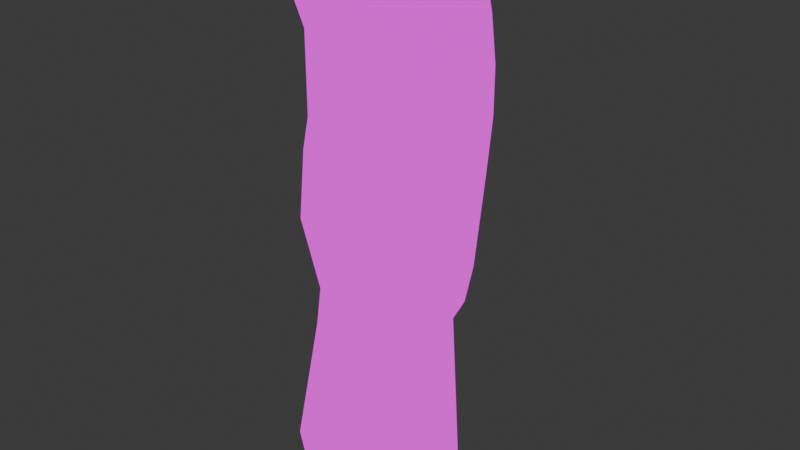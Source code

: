 # Source: Hand.blend  (saved by Blender 4.0.36; exported with 4.5.12 LTS)
import bpy
from mathutils import Matrix  # noqa: F401  (used for matrix-valued properties, if any)

bpy.ops.wm.read_factory_settings(use_empty=True)
scene = bpy.context.scene
scene.name = 'Scene'

# ---- collections
col_hand = bpy.data.collections.new('Hand'); scene.collection.children.link(col_hand)

# ---- images (referenced by path relative to the original .blend; pixels are not part of the script)
import os
ASSET_DIR = os.environ.get("B2B_ASSET_DIR", "")  # directory of the original .blend (textures are referenced by path, not embedded)
HERE = os.path.dirname(os.path.abspath(__file__))  # packed textures are extracted next to this script under _unpacked/

def load_image(name, relpath, width, height, colorspace="sRGB"):
    """Load a texture the original file referenced (path relative to the .blend, or extracted next to this script)."""
    p = next((c for c in (os.path.join(HERE, relpath), os.path.join(ASSET_DIR, relpath)) if relpath and os.path.exists(c)), "")
    if p:
        img = bpy.data.images.load(p, check_existing=True)
        img.name = name
    else:  # same state as the original file: an image datablock whose file is absent (Cycles renders it pink)
        img = bpy.data.images.new(name, width, height)
        img.source = "FILE"
        img.filepath = "//" + (relpath or name)
    img.colorspace_settings.name = colorspace
    return img
img_pixeltexturegrid_1024_png = load_image('PixelTextureGrid_1024.png', 'PixelTextureGrid_1024.png', 1024, 1024, 'sRGB')
img_accesories_tex_png = load_image('Accesories_Tex.png', 'Accesories_Tex.png', 1024, 1024, 'sRGB')

# ---- materials (node trees are filled in below, after node groups)
mat_material = bpy.data.materials.new('Material')
mat_material.use_transparent_shadow = False

# ---- material node trees
mat_material.use_nodes = True; mat_material.node_tree.nodes.clear()
_N = mat_material.node_tree.nodes; _L = mat_material.node_tree.links
n0 = _N.new('ShaderNodeBsdfPrincipled'); n0.name = 'Principled BSDF'; n0.location = (10, 300)
n0.inputs[3].default_value = 1.45
n1 = _N.new('ShaderNodeOutputMaterial'); n1.name = 'Material Output'; n1.location = (300, 300)
n2 = _N.new('ShaderNodeTexImage'); n2.name = 'Image Texture.001'; n2.location = (-496, 89)
n2.image = img_pixeltexturegrid_1024_png
n2.interpolation = 'Closest'
n3 = _N.new('ShaderNodeTexImage'); n3.name = 'Image Texture'; n3.location = (-499, 390)
n3.image = img_accesories_tex_png
n3.interpolation = 'Closest'
n4 = _N.new('ShaderNodeMix'); n4.name = 'Mix'; n4.location = (-170, 311)
n4.data_type = 'RGBA'
_L.new(n3.outputs[0], n4.inputs[7])
_L.new(n2.outputs[0], n4.inputs[6])
_L.new(n3.outputs[1], n4.inputs[0])
_L.new(n4.outputs[2], n1.inputs[0])
n1.is_active_output = True

# ---- world
world_world = bpy.data.worlds.new('World'); scene.world = world_world
world_world.use_nodes = True; world_world.node_tree.nodes.clear()
_N = world_world.node_tree.nodes; _L = world_world.node_tree.links
n0 = _N.new('ShaderNodeOutputWorld'); n0.name = 'World Output'; n0.location = (300, 300)
n1 = _N.new('ShaderNodeBackground'); n1.name = 'Background'; n1.location = (10, 300)
n1.inputs[0].default_value = (0.05088, 0.05088, 0.05088, 1.0)
_L.new(n1.outputs[0], n0.inputs[0])
n0.is_active_output = True
world_world.color = (0.05088, 0.05088, 0.05088)
world_world.use_sun_shadow = False
world_world.sun_shadow_jitter_overblur = 0.0

# ---- meshes
me_cube_001 = bpy.data.meshes.new('Cube.001')
me_cube_001.from_pydata([(-0.3438, 0.1875, 0.6875), (-0.3438, 0.0, 0.6875), (0.375, 0.1875, 0.8125), (0.375, 0.0, 0.8125), (-0.1562, 0.0, 0.7188), (0.03125, 0.0, 0.8125), (0.2188, 0.0, 0.8125), (0.2188, 0.1875, 0.8125), (0.03125, 0.1875, 0.8125), (-0.1562, 0.1875, 0.7188), (-0.3438, 0.1875, 0.5625), (-0.3438, -0.03125, 0.5625), (0.375, -0.0625, 0.5938), (0.375, 0.1562, 0.5938), (0.1875, 0.1875, 0.5938), (-0.03125, 0.1875, 0.5938), (-0.1562, 0.1875, 0.5938), (-0.1562, 0.0, 0.5938), (-0.03125, 0.0, 0.5938), (0.125, 0.0, 0.5938), (0.03125, -0.0625, 1.5), (0.0, -0.0625, 1.406), (-0.1562, -0.0625, 1.406), (-0.1875, -0.0625, 1.188), (-0.1875, 0.09375, 1.188), (0.375, 0.09375, 1.406), (0.375, -0.0625, 1.406), (0.2188, -0.0625, 1.406), (-0.3438, -0.0625, 1.188), (-0.3438, 0.09375, 1.188), (-0.3438, 0.1875, 0.75), (-0.3438, 0.0, 0.75), (0.1875, 0.0, 0.8438), (0.2188, 0.0, 0.8438), (0.375, 0.0, 0.8438), (0.375, 0.1875, 0.8438), (-0.1875, 0.1875, 0.7812), (-0.1562, 0.1875, 0.8438), (-0.1875, 0.0, 0.7812), (-0.1562, 0.0, 0.8438), (0.0, 0.0, 0.8438), (0.03125, 0.0, 0.8438), (0.2188, 0.1875, 0.8438), (0.1875, 0.1875, 0.8438), (0.03125, 0.1875, 0.8438), (0.0, 0.1875, 0.8438), (0.1875, -0.0625, 1.5), (0.2188, 0.09375, 1.406), (0.1875, 0.09375, 1.5), (0.03125, 0.09375, 1.5), (0.0, 0.09375, 1.406), (-0.1562, 0.09375, 1.406), (0.375, 0.03125, 1.0), (0.375, 0.0, 1.188), (0.375, 0.1562, 1.188), (0.375, 0.1875, 1.0), (0.2188, 0.1875, 1.0), (0.2188, 0.1562, 1.188), (0.2188, 0.0, 1.188), (0.2188, 0.03125, 1.0), (0.03125, 0.0, 1.25), (0.03125, 0.03125, 1.031), (0.1875, 0.1875, 1.031), (0.1875, 0.1875, 1.25), (0.03125, 0.1875, 1.031), (0.03125, 0.1875, 1.25), (0.1875, 0.0, 1.25), (0.1875, 0.03125, 1.031), (-0.1562, 0.03125, 1.0), (-0.1562, 0.0, 1.188), (0.0, 0.0, 1.188), (0.0, 0.03125, 1.0), (-0.1562, 0.1875, 1.0), (-0.1562, 0.1875, 1.188), (0.0, 0.1875, 1.0), (0.0, 0.1875, 1.188), (-0.1875, 0.0, 1.031), (-0.1875, 0.0, 0.9062), (-0.1875, 0.1562, 1.031), (-0.1875, 0.1875, 0.9062), (-0.3438, 0.0, 0.9062), (-0.3438, 0.0, 1.031), (-0.3438, 0.1875, 0.9062), (-0.3438, 0.1562, 1.031), (0.4688, -0.2188, 0.375), (0.4688, -0.03125, 0.3438), (0.4375, 0.03125, 0.5625), (0.3125, -0.1875, 0.4062), (0.4688, -0.125, 0.6875), (0.5938, -0.25, 0.6562), (0.5938, -0.1875, 0.625), (0.5312, -0.09375, 0.6562), (0.4688, -0.2812, 0.6875), (0.4375, -0.1562, 0.6875), (0.5, -0.125, 0.9062), (0.5625, -0.2188, 0.9375), (0.5938, -0.1875, 0.9062), (0.5312, -0.09375, 0.875), (0.5, -0.25, 0.9375), (0.4688, -0.1562, 0.9062), (0.3438, 0.1562, 0.3125), (-0.3438, 0.1562, 0.2812), (-0.1562, 0.1875, 0.2812), (0.125, -0.03125, 0.3438), (-0.03125, 0.1875, 0.2812), (-0.03125, -0.03125, 0.3438), (-0.3438, -0.0625, 0.2812), (0.1562, 0.1875, 0.2812), (-0.1562, -0.03125, 0.3438), (-0.1562, -0.0625, 0.0), (0.125, 0.2188, 0.0), (0.09375, -0.125, 0.0), (-0.03125, -0.09375, 0.0), (-0.125, 0.2188, 0.0), (-0.03125, 0.2188, 0.0), (0.09375, -0.2188, -0.75), (-0.125, 0.2812, -0.75), (-0.1562, -0.1875, -0.75), (0.125, 0.2812, -0.75), (-0.03125, -0.1875, -0.75), (-0.03125, 0.2812, -0.75), (0.09375, -0.1562, -0.375), (-0.125, 0.25, -0.375), (-0.03125, 0.25, -0.375), (-0.03125, -0.125, -0.375), (0.125, 0.25, -0.375), (-0.1562, -0.125, -0.375), (-0.2188, 0.1875, 0.0), (-0.3125, 0.125, 0.0), (-0.3125, 0.1562, 0.125), (-0.375, 0.09375, -0.75), (-0.2188, 0.25, -0.75), (-0.2188, 0.2188, -0.375), (-0.3438, 0.09375, -0.375), (0.3125, 0.03125, 0.0), (0.2188, 0.1875, 0.0), (0.3125, 0.1562, 0.125), (0.3438, 0.09375, 0.09375), (0.2188, 0.25, -0.75), (0.375, 0.03125, -0.75), (0.2188, 0.2188, -0.375), (0.3438, 0.03125, -0.375), (-0.3125, 0.03125, 0.0), (-0.25, -0.0625, 0.0), (-0.3125, -0.03125, 0.125), (-0.25, -0.1875, -0.75), (-0.375, -0.09375, -0.75), (-0.3438, -0.03125, -0.375), (-0.25, -0.125, -0.375), (0.1875, -0.1562, 0.0), (0.3125, -0.0625, 0.0), (0.3438, -0.1875, 0.09375), (0.375, -0.09375, -0.75), (0.25, -0.2188, -0.75), (0.2188, -0.1875, -0.375), (0.3438, -0.0625, -0.375)], [], [(10, 11, 1, 0), (19, 12, 3, 6), (12, 13, 2, 3), (16, 10, 0, 9), (78, 24, 23, 76), (13, 14, 7, 2), (14, 15, 8, 7), (15, 16, 9, 8), (11, 17, 4, 1), (17, 18, 5, 4), (18, 19, 6, 5), (112, 111, 103, 105), (109, 112, 105, 108), (109, 143, 148, 126), (114, 113, 102, 104), (110, 114, 104, 107), (149, 151, 84, 87, 111), (12, 86, 13), (113, 127, 129, 101, 102), (65, 49, 48, 63), (60, 20, 49, 65), (21, 50, 51, 22), (76, 23, 28, 81), (7, 43, 32, 6), (6, 33, 42, 7), (8, 45, 40, 5), (30, 0, 1, 31), (33, 6, 3, 34), (34, 3, 2, 35), (36, 9, 0, 30), (31, 1, 4, 38), (39, 4, 5, 40), (41, 5, 6, 32), (35, 2, 7, 42), (43, 7, 8, 44), (45, 8, 9, 37), (5, 41, 44, 8), (9, 36, 38, 4), (4, 39, 37, 9), (26, 25, 47, 27), (46, 48, 49, 20), (23, 24, 29, 28), (70, 21, 22, 69), (69, 22, 51, 73), (54, 25, 26, 53), (73, 51, 50, 75), (81, 28, 29, 83), (66, 46, 20, 60), (63, 48, 46, 66), (83, 29, 24, 78), (58, 27, 47, 57), (57, 47, 25, 54), (75, 50, 21, 70), (53, 26, 27, 58), (34, 52, 59, 33), (52, 53, 58, 59), (42, 56, 55, 35), (56, 57, 54, 55), (33, 59, 56, 42), (59, 58, 57, 56), (35, 55, 52, 34), (55, 54, 53, 52), (43, 62, 67, 32), (62, 63, 66, 67), (32, 67, 61, 41), (67, 66, 60, 61), (41, 61, 64, 44), (61, 60, 65, 64), (44, 64, 62, 43), (64, 65, 63, 62), (45, 74, 71, 40), (74, 75, 70, 71), (37, 72, 74, 45), (72, 73, 75, 74), (39, 68, 72, 37), (68, 69, 73, 72), (40, 71, 68, 39), (71, 70, 69, 68), (30, 82, 79, 36), (82, 83, 78, 79), (31, 80, 82, 30), (80, 81, 83, 82), (38, 77, 80, 31), (77, 76, 81, 80), (36, 79, 77, 38), (79, 78, 76, 77), (87, 92, 93, 12), (12, 93, 88), (136, 135, 110, 107, 100), (151, 85, 84), (111, 87, 103), (89, 95, 98, 92), (88, 94, 97, 91), (86, 91, 90, 85), (12, 88, 86), (84, 89, 92, 87), (85, 90, 84), (95, 96, 97, 94), (98, 95, 94, 99), (90, 96, 89), (93, 99, 94, 88), (92, 98, 99, 93), (91, 97, 96, 90), (107, 14, 13, 100), (108, 17, 11, 106), (106, 11, 10, 101), (101, 10, 102), (87, 19, 103), (102, 16, 15, 104), (103, 19, 18, 105), (154, 121, 115, 153), (104, 15, 14, 107), (105, 18, 17, 108), (19, 87, 12), (134, 137, 150), (121, 124, 119, 115), (122, 123, 120, 116), (141, 155, 152, 139), (123, 125, 118, 120), (124, 126, 117, 119), (147, 133, 130, 146), (132, 122, 116, 131), (125, 140, 138, 118), (142, 128, 133, 147), (112, 109, 126, 124), (110, 135, 140, 125), (144, 143, 106), (114, 110, 125, 123), (126, 148, 145, 117), (134, 150, 155, 141), (113, 114, 123, 122), (111, 112, 124, 121), (13, 85, 100), (127, 128, 129), (133, 128, 127, 132), (130, 133, 132, 131), (127, 113, 122, 132), (134, 135, 137), (141, 139, 138, 140), (134, 141, 140, 135), (85, 137, 136, 100), (137, 135, 136), (142, 143, 144), (148, 143, 142, 147), (145, 148, 147, 146), (129, 144, 106, 101), (149, 150, 151), (155, 150, 149, 154), (152, 155, 154, 153), (149, 111, 121, 154), (144, 129, 128, 142), (86, 85, 13), (102, 10, 16), (106, 143, 109, 108), (86, 88, 91), (89, 96, 95), (150, 137, 151), (151, 137, 85), (84, 90, 89)])
me_cube_001.polygons.foreach_set('use_smooth', [True] * 159)
_uv = me_cube_001.uv_layers.new(name='UVMap')
_uv.uv.foreach_set('vector', [0.001953, 0.7695, 0.008789, 0.7695, 0.007812, 0.7734, 0.001953, 0.7734, 0.03027, 0.7705, 0.03809, 0.7705, 0.03809, 0.7773, 0.0332, 0.7773, 0.08008, 0.7734, 0.08691, 0.7734, 0.08789, 0.7803, 0.08203, 0.7803, 0.05273, 0.7705, 0.04688, 0.7695, 0.04688, 0.7734, 0.05273, 0.7744, 0.09961, 0.791, 0.09766, 0.7959, 0.09277, 0.7959, 0.09473, 0.791, 0.06934, 0.7705, 0.06348, 0.7705, 0.06445, 0.7773, 0.06934, 0.7773, 0.06348, 0.7705, 0.05664, 0.7705, 0.05859, 0.7773, 0.06445, 0.7773, 0.05664, 0.7705, 0.05273, 0.7705, 0.05273, 0.7744, 0.05859, 0.7773, 0.01562, 0.7695, 0.02148, 0.7705, 0.02148, 0.7744, 0.01562, 0.7734, 0.02148, 0.7705, 0.02539, 0.7705, 0.02734, 0.7773, 0.02148, 0.7744, 0.02539, 0.7705, 0.03027, 0.7705, 0.0332, 0.7773, 0.02734, 0.7773, 0.02539, 0.752, 0.0293, 0.752, 0.03027, 0.7627, 0.02539, 0.7627, 0.02148, 0.752, 0.02539, 0.752, 0.02539, 0.7627, 0.02148, 0.7627, 0.02148, 0.752, 0.01855, 0.752, 0.01855, 0.7402, 0.02148, 0.7402, 0.05664, 0.752, 0.05371, 0.752, 0.05273, 0.7607, 0.05664, 0.7607, 0.06152, 0.752, 0.05664, 0.752, 0.05664, 0.7607, 0.0625, 0.7607, 0.03223, 0.752, 0.03711, 0.7549, 0.04102, 0.7637, 0.03613, 0.7646, 0.0293, 0.752, 0.05762, 0.7197, 0.05469, 0.7217, 0.05078, 0.7197, 0.05371, 0.752, 0.05078, 0.752, 0.04785, 0.7559, 0.04688, 0.7607, 0.05273, 0.7607, 0.05859, 0.791, 0.05859, 0.7988, 0.06348, 0.7988, 0.06348, 0.791, 0.1055, 0.7705, 0.1074, 0.7783, 0.1025, 0.7783, 0.09961, 0.7705, 0.02832, 0.7207, 0.02832, 0.7256, 0.02344, 0.7256, 0.02344, 0.7207, 0.02051, 0.7842, 0.02051, 0.79, 0.01562, 0.79, 0.01562, 0.7842, 0.1162, 0.7803, 0.1162, 0.7812, 0.1104, 0.7812, 0.1104, 0.7803, 0.1133, 0.7578, 0.1133, 0.7588, 0.1074, 0.7588, 0.1074, 0.7578, 0.1084, 0.7803, 0.1084, 0.7812, 0.1025, 0.7812, 0.1025, 0.7803, 0.001953, 0.7754, 0.001953, 0.7734, 0.007812, 0.7734, 0.007812, 0.7754, 0.0332, 0.7783, 0.0332, 0.7773, 0.03809, 0.7773, 0.03809, 0.7783, 0.08203, 0.7812, 0.08203, 0.7803, 0.08789, 0.7803, 0.08789, 0.7812, 0.05176, 0.7764, 0.05273, 0.7744, 0.04688, 0.7734, 0.04688, 0.7754, 0.01562, 0.7754, 0.01562, 0.7734, 0.02148, 0.7744, 0.02051, 0.7764, 0.02148, 0.7783, 0.02148, 0.7744, 0.02734, 0.7773, 0.02637, 0.7783, 0.02734, 0.7783, 0.02734, 0.7773, 0.0332, 0.7773, 0.03223, 0.7783, 0.06934, 0.7783, 0.06934, 0.7773, 0.06445, 0.7773, 0.06445, 0.7783, 0.06348, 0.7783, 0.06445, 0.7773, 0.05859, 0.7773, 0.05859, 0.7783, 0.05762, 0.7783, 0.05859, 0.7773, 0.05273, 0.7744, 0.05273, 0.7783, 0.1133, 0.7578, 0.1133, 0.7588, 0.1074, 0.7588, 0.1074, 0.7578, 0.1006, 0.7812, 0.1006, 0.7832, 0.09473, 0.7832, 0.09473, 0.7812, 0.09766, 0.7578, 0.09766, 0.7617, 0.0918, 0.7617, 0.0918, 0.7578, 0.04004, 0.7207, 0.04004, 0.7256, 0.03516, 0.7256, 0.03516, 0.7207, 0.03418, 0.7207, 0.03418, 0.7256, 0.0293, 0.7256, 0.0293, 0.7207, 0.02246, 0.7207, 0.02246, 0.7256, 0.01758, 0.7256, 0.01758, 0.7207, 0.02637, 0.79, 0.02637, 0.7969, 0.02148, 0.7969, 0.02148, 0.79, 0.09766, 0.7725, 0.09961, 0.7793, 0.09473, 0.7793, 0.0918, 0.7725, 0.08691, 0.791, 0.08496, 0.7979, 0.08008, 0.7979, 0.08203, 0.791, 0.05273, 0.7891, 0.05273, 0.7959, 0.05762, 0.7959, 0.05762, 0.7891, 0.007812, 0.7842, 0.009766, 0.7891, 0.004883, 0.7891, 0.00293, 0.7842, 0.03223, 0.792, 0.03223, 0.7998, 0.02734, 0.7998, 0.02734, 0.792, 0.1162, 0.7939, 0.1133, 0.8018, 0.1084, 0.8018, 0.1104, 0.7939, 0.04688, 0.7842, 0.04688, 0.7891, 0.05176, 0.7891, 0.05176, 0.7842, 0.1133, 0.7695, 0.1152, 0.7764, 0.1104, 0.7764, 0.1084, 0.7695, 0.06445, 0.7891, 0.06445, 0.7959, 0.06934, 0.7959, 0.06934, 0.7891, 0.1084, 0.792, 0.1055, 0.7988, 0.1006, 0.7988, 0.1025, 0.792, 0.03809, 0.79, 0.03809, 0.7969, 0.0332, 0.7969, 0.0332, 0.79, 0.03809, 0.7783, 0.03809, 0.7832, 0.0332, 0.7832, 0.0332, 0.7783, 0.03809, 0.7832, 0.03809, 0.79, 0.0332, 0.79, 0.0332, 0.7832, 0.06445, 0.7783, 0.06445, 0.7832, 0.06934, 0.7832, 0.06934, 0.7783, 0.06445, 0.7832, 0.06445, 0.7891, 0.06934, 0.7891, 0.06934, 0.7832, 0.1133, 0.7588, 0.1123, 0.7637, 0.1074, 0.7637, 0.1074, 0.7588, 0.1123, 0.7637, 0.1133, 0.7695, 0.1084, 0.7695, 0.1074, 0.7637, 0.08789, 0.7812, 0.08789, 0.7861, 0.08301, 0.7861, 0.08203, 0.7812, 0.08789, 0.7861, 0.08691, 0.791, 0.08203, 0.791, 0.08301, 0.7861, 0.1162, 0.7812, 0.1162, 0.7871, 0.1113, 0.7871, 0.1104, 0.7812, 0.1162, 0.7871, 0.1162, 0.7939, 0.1104, 0.7939, 0.1113, 0.7871, 0.03223, 0.7783, 0.03223, 0.7842, 0.02734, 0.7842, 0.02734, 0.7783, 0.03223, 0.7842, 0.03223, 0.792, 0.02734, 0.792, 0.02734, 0.7842, 0.1055, 0.7578, 0.1045, 0.7637, 0.09961, 0.7637, 0.09961, 0.7578, 0.1045, 0.7637, 0.1055, 0.7705, 0.09961, 0.7705, 0.09961, 0.7637, 0.05859, 0.7783, 0.05859, 0.7842, 0.06348, 0.7842, 0.06348, 0.7783, 0.05859, 0.7842, 0.05859, 0.791, 0.06348, 0.791, 0.06348, 0.7842, 0.1084, 0.7812, 0.1084, 0.7861, 0.1035, 0.7861, 0.1025, 0.7812, 0.1084, 0.7861, 0.1084, 0.792, 0.1025, 0.792, 0.1035, 0.7861, 0.05273, 0.7783, 0.05273, 0.7832, 0.05762, 0.7832, 0.05762, 0.7783, 0.05273, 0.7832, 0.05273, 0.7891, 0.05762, 0.7891, 0.05762, 0.7832, 0.09766, 0.7617, 0.09668, 0.7666, 0.0918, 0.7666, 0.0918, 0.7617, 0.09668, 0.7666, 0.09766, 0.7725, 0.0918, 0.7725, 0.0918, 0.7666, 0.02637, 0.7783, 0.02637, 0.7832, 0.02148, 0.7832, 0.02148, 0.7783, 0.02637, 0.7832, 0.02637, 0.79, 0.02148, 0.79, 0.02148, 0.7832, 0.04688, 0.7754, 0.04688, 0.7803, 0.05176, 0.7803, 0.05176, 0.7764, 0.04688, 0.7803, 0.04688, 0.7842, 0.05176, 0.7842, 0.05176, 0.7803, 0.007812, 0.7754, 0.007812, 0.7803, 0.001953, 0.7803, 0.001953, 0.7754, 0.007812, 0.7803, 0.007812, 0.7842, 0.00293, 0.7842, 0.001953, 0.7803, 0.02051, 0.7764, 0.02051, 0.7803, 0.01562, 0.7803, 0.01562, 0.7754, 0.02051, 0.7803, 0.02051, 0.7842, 0.01562, 0.7842, 0.01562, 0.7803, 0.1006, 0.7832, 0.1006, 0.7871, 0.09473, 0.7871, 0.09473, 0.7832, 0.1006, 0.7871, 0.09961, 0.791, 0.09473, 0.791, 0.09473, 0.7871, 0.07129, 0.7295, 0.07422, 0.7383, 0.07031, 0.7383, 0.06738, 0.7354, 0.05762, 0.7197, 0.06055, 0.7217, 0.05957, 0.7227, 0.06738, 0.7559, 0.06445, 0.752, 0.06152, 0.752, 0.0625, 0.7607, 0.06836, 0.7617, 0.07422, 0.7549, 0.0791, 0.7627, 0.07324, 0.7637, 0.0293, 0.752, 0.03613, 0.7646, 0.03027, 0.7627, 0.04492, 0.7725, 0.04395, 0.7812, 0.04199, 0.7812, 0.04102, 0.7734, 0.07812, 0.7852, 0.07715, 0.793, 0.0752, 0.792, 0.0752, 0.7842, 0.08203, 0.7695, 0.07812, 0.7725, 0.07422, 0.7715, 0.0791, 0.7627, 0.05762, 0.7197, 0.05957, 0.7227, 0.05469, 0.7217, 0.04102, 0.7637, 0.04492, 0.7725, 0.04102, 0.7734, 0.03613, 0.7646, 0.0791, 0.7627, 0.07422, 0.7715, 0.07324, 0.7637, 0.04492, 0.7236, 0.04395, 0.7246, 0.04102, 0.7227, 0.04199, 0.7217, 0.0459, 0.7217, 0.04492, 0.7236, 0.04199, 0.7217, 0.04297, 0.7207, 0.07422, 0.7715, 0.07422, 0.7803, 0.07227, 0.7725, 0.0791, 0.7852, 0.07812, 0.793, 0.07715, 0.793, 0.07812, 0.7852, 0.07422, 0.7383, 0.07324, 0.7461, 0.07031, 0.7451, 0.07031, 0.7383, 0.07812, 0.7725, 0.07812, 0.7793, 0.07422, 0.7803, 0.07422, 0.7715, 0.0625, 0.7607, 0.06348, 0.7705, 0.06934, 0.7705, 0.06836, 0.7617, 0.02148, 0.7627, 0.02148, 0.7705, 0.01562, 0.7695, 0.01562, 0.7607, 0.009766, 0.7607, 0.008789, 0.7695, 0.001953, 0.7695, 0.00293, 0.7607, 0.04688, 0.7607, 0.04688, 0.7695, 0.05273, 0.7607, 0.03613, 0.7646, 0.03027, 0.7705, 0.03027, 0.7627, 0.05273, 0.7607, 0.05273, 0.7705, 0.05664, 0.7705, 0.05664, 0.7607, 0.03027, 0.7627, 0.03027, 0.7705, 0.02539, 0.7705, 0.02539, 0.7627, 0.0332, 0.7402, 0.0293, 0.7402, 0.0293, 0.7285, 0.03418, 0.7285, 0.05664, 0.7607, 0.05664, 0.7705, 0.06348, 0.7705, 0.0625, 0.7607, 0.02539, 0.7627, 0.02539, 0.7705, 0.02148, 0.7705, 0.02148, 0.7627, 0.03027, 0.7705, 0.03613, 0.7646, 0.03809, 0.7705, 0.08105, 0.752, 0.08301, 0.7549, 0.07812, 0.752, 0.0293, 0.7402, 0.02539, 0.7402, 0.02539, 0.7285, 0.0293, 0.7285, 0.05371, 0.7402, 0.05664, 0.7402, 0.05664, 0.7285, 0.05371, 0.7285, 0.08105, 0.7402, 0.07812, 0.7402, 0.07715, 0.7285, 0.08105, 0.7285, 0.05664, 0.7402, 0.06152, 0.7402, 0.06152, 0.7285, 0.05664, 0.7285, 0.02539, 0.7402, 0.02148, 0.7402, 0.02148, 0.7285, 0.02539, 0.7285, 0.008789, 0.7402, 0.004883, 0.7402, 0.004883, 0.7285, 0.01074, 0.7285, 0.05078, 0.7402, 0.05371, 0.7402, 0.05371, 0.7285, 0.05078, 0.7285, 0.06152, 0.7402, 0.06445, 0.7402, 0.06445, 0.7285, 0.06152, 0.7285, 0.006836, 0.752, 0.003906, 0.752, 0.004883, 0.7402, 0.008789, 0.7402, 0.02539, 0.752, 0.02148, 0.752, 0.02148, 0.7402, 0.02539, 0.7402, 0.06152, 0.752, 0.06445, 0.752, 0.06445, 0.7402, 0.06152, 0.7402, 0.008789, 0.7559, 0.01074, 0.752, 0.009766, 0.7607, 0.05664, 0.752, 0.06152, 0.752, 0.06152, 0.7402, 0.05664, 0.7402, 0.02148, 0.7402, 0.01855, 0.7402, 0.01855, 0.7285, 0.02148, 0.7285, 0.08105, 0.752, 0.07812, 0.752, 0.07812, 0.7402, 0.08105, 0.7402, 0.05371, 0.752, 0.05664, 0.752, 0.05664, 0.7402, 0.05371, 0.7402, 0.0293, 0.752, 0.02539, 0.752, 0.02539, 0.7402, 0.0293, 0.7402, 0.08594, 0.7705, 0.0791, 0.7627, 0.08594, 0.7617, 0.05078, 0.752, 0.04688, 0.752, 0.04785, 0.7559, 0.04492, 0.7402, 0.04688, 0.752, 0.05078, 0.752, 0.05078, 0.7402, 0.04395, 0.7285, 0.04492, 0.7402, 0.05078, 0.7402, 0.05078, 0.7285, 0.05078, 0.752, 0.05371, 0.752, 0.05371, 0.7402, 0.05078, 0.7402, 0.08105, 0.752, 0.08594, 0.752, 0.08301, 0.7549, 0.08105, 0.7402, 0.08105, 0.7285, 0.08789, 0.7285, 0.08691, 0.7402, 0.08105, 0.752, 0.08105, 0.7402, 0.08691, 0.7402, 0.08594, 0.752, 0.0791, 0.7627, 0.08301, 0.7549, 0.08594, 0.7559, 0.08594, 0.7617, 0.08301, 0.7549, 0.08594, 0.752, 0.08496, 0.7559, 0.006836, 0.752, 0.01074, 0.752, 0.008789, 0.7559, 0.01367, 0.7402, 0.01074, 0.752, 0.006836, 0.752, 0.008789, 0.7402, 0.01562, 0.7285, 0.01367, 0.7402, 0.008789, 0.7402, 0.01074, 0.7285, 0.00293, 0.7559, 0.008789, 0.7559, 0.009766, 0.7607, 0.00293, 0.7607, 0.06543, 0.7207, 0.07129, 0.7207, 0.06934, 0.7256, 0.03906, 0.7402, 0.03809, 0.752, 0.03223, 0.752, 0.0332, 0.7402, 0.04004, 0.7285, 0.03906, 0.7402, 0.0332, 0.7402, 0.03418, 0.7285, 0.03223, 0.752, 0.0293, 0.752, 0.0293, 0.7402, 0.0332, 0.7402, 0.008789, 0.7559, 0.00293, 0.7559, 0.003906, 0.752, 0.006836, 0.752, 0.08203, 0.7695, 0.0791, 0.7627, 0.08594, 0.7705, 0.05273, 0.7607, 0.04688, 0.7695, 0.05273, 0.7705, 0.01562, 0.7607, 0.01855, 0.752, 0.02148, 0.752, 0.02148, 0.7627, 0.05469, 0.7217, 0.05957, 0.7227, 0.05859, 0.7246, 0.04492, 0.7725, 0.0459, 0.7803, 0.04395, 0.7812, 0.07812, 0.752, 0.08301, 0.7549, 0.07422, 0.7549, 0.07422, 0.7549, 0.08301, 0.7549, 0.0791, 0.7627, 0.07324, 0.7637, 0.07422, 0.7715, 0.07227, 0.7725])
me_cube_001.materials.append(mat_material)
me_cube_001.update()

# ---- objects
ob_hand_001 = bpy.data.objects.new('Hand.001', me_cube_001)

# ---- transforms, parenting, visibility, modifiers, constraints
ob_hand_001.location = (0.0, 0.0, 0.0)

# ---- collection membership
col_hand.objects.link(ob_hand_001)

# ---- scene / render settings (as saved in the file)
scene.frame_start = 1; scene.frame_end = 250; scene.frame_set(7)
scene.render.engine = 'BLENDER_EEVEE_NEXT'
scene.cycles.sampling_pattern = 'TABULATED_SOBOL'
bpy.context.view_layer.update()

# ---- added for rendering (the .blend has no active camera and no usable light): camera, sun
cam_auto = bpy.data.cameras.new('AutoCamera')
cam_auto.lens = 50.0
cam_auto.sensor_width = 36.0
cam_auto.clip_end = 1000.0
ob_auto_camera = bpy.data.objects.new('AutoCamera', cam_auto)
scene.collection.objects.link(ob_auto_camera)
ob_auto_camera.location = (2.43487, -2.7906, 2.2354)
ob_auto_camera.rotation_euler = (1.09748, -7.21219e-08, 0.694738)
scene.camera = ob_auto_camera
light_auto_sun = bpy.data.lights.new('AutoSun', 'SUN')
light_auto_sun.energy = 3.0
light_auto_sun.angle = 0.0523599
ob_auto_sun = bpy.data.objects.new('AutoSun', light_auto_sun)
scene.collection.objects.link(ob_auto_sun)
ob_auto_sun.rotation_euler = (0.872665, 0.174533, 0.523599)
bpy.context.view_layer.update()
